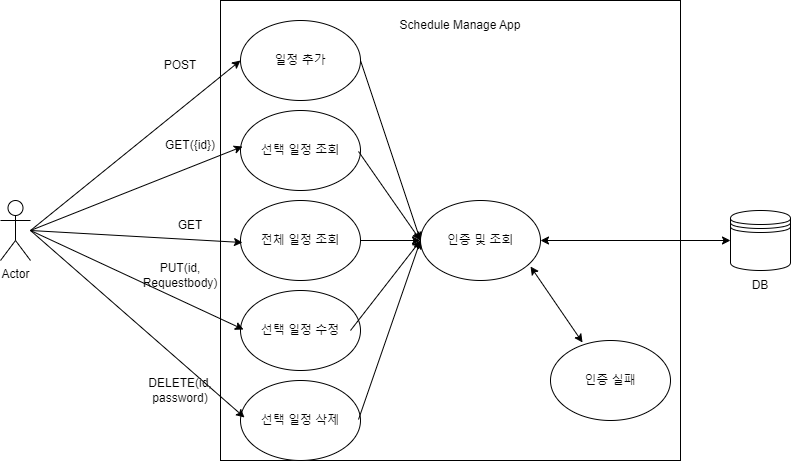

The diagram above was exported from draw.io. Its source (the exported page's mxGraphModel, read from the mxfile embedded in the PNG):
<mxGraphModel dx="1434" dy="772" grid="1" gridSize="10" guides="1" tooltips="1" connect="1" arrows="1" fold="1" page="1" pageScale="1" pageWidth="850" pageHeight="1100" math="0" shadow="0" extFonts="Permanent Marker^https://fonts.googleapis.com/css?family=Permanent+Marker">
  <root>
    <mxCell id="0" />
    <mxCell id="1" parent="0" />
    <mxCell id="Pg5HaGb3ZZp0aI7JYEpb-2" value="" style="whiteSpace=wrap;html=1;aspect=fixed;" vertex="1" parent="1">
      <mxGeometry x="250" y="130" width="460" height="460" as="geometry" />
    </mxCell>
    <mxCell id="Pg5HaGb3ZZp0aI7JYEpb-1" value="Actor" style="shape=umlActor;verticalLabelPosition=bottom;verticalAlign=top;html=1;outlineConnect=0;" vertex="1" parent="1">
      <mxGeometry x="30" y="330" width="30" height="60" as="geometry" />
    </mxCell>
    <mxCell id="Pg5HaGb3ZZp0aI7JYEpb-3" value="" style="ellipse;whiteSpace=wrap;html=1;" vertex="1" parent="1">
      <mxGeometry x="270" y="150" width="120" height="80" as="geometry" />
    </mxCell>
    <mxCell id="Pg5HaGb3ZZp0aI7JYEpb-4" value="" style="ellipse;whiteSpace=wrap;html=1;" vertex="1" parent="1">
      <mxGeometry x="270" y="240" width="120" height="80" as="geometry" />
    </mxCell>
    <mxCell id="Pg5HaGb3ZZp0aI7JYEpb-5" value="" style="ellipse;whiteSpace=wrap;html=1;" vertex="1" parent="1">
      <mxGeometry x="270" y="330" width="120" height="80" as="geometry" />
    </mxCell>
    <mxCell id="Pg5HaGb3ZZp0aI7JYEpb-6" value="" style="ellipse;whiteSpace=wrap;html=1;" vertex="1" parent="1">
      <mxGeometry x="270" y="420" width="120" height="80" as="geometry" />
    </mxCell>
    <mxCell id="Pg5HaGb3ZZp0aI7JYEpb-7" value="" style="ellipse;whiteSpace=wrap;html=1;" vertex="1" parent="1">
      <mxGeometry x="270" y="510" width="120" height="80" as="geometry" />
    </mxCell>
    <mxCell id="Pg5HaGb3ZZp0aI7JYEpb-9" value="" style="endArrow=classic;html=1;rounded=0;entryX=0;entryY=0.5;entryDx=0;entryDy=0;" edge="1" parent="1" target="Pg5HaGb3ZZp0aI7JYEpb-3">
      <mxGeometry width="50" height="50" relative="1" as="geometry">
        <mxPoint x="60" y="360" as="sourcePoint" />
        <mxPoint x="110" y="310" as="targetPoint" />
      </mxGeometry>
    </mxCell>
    <mxCell id="Pg5HaGb3ZZp0aI7JYEpb-11" value="일정 추가" style="text;html=1;strokeColor=none;fillColor=none;align=center;verticalAlign=middle;whiteSpace=wrap;rounded=0;" vertex="1" parent="1">
      <mxGeometry x="300" y="175" width="60" height="30" as="geometry" />
    </mxCell>
    <mxCell id="Pg5HaGb3ZZp0aI7JYEpb-12" value="선택 일정 조회" style="text;html=1;strokeColor=none;fillColor=none;align=center;verticalAlign=middle;whiteSpace=wrap;rounded=0;" vertex="1" parent="1">
      <mxGeometry x="280" y="265" width="100" height="30" as="geometry" />
    </mxCell>
    <mxCell id="Pg5HaGb3ZZp0aI7JYEpb-13" value="전체 일정 조회" style="text;html=1;strokeColor=none;fillColor=none;align=center;verticalAlign=middle;whiteSpace=wrap;rounded=0;" vertex="1" parent="1">
      <mxGeometry x="280" y="355" width="100" height="30" as="geometry" />
    </mxCell>
    <mxCell id="Pg5HaGb3ZZp0aI7JYEpb-14" value="선택 일정 수정" style="text;html=1;strokeColor=none;fillColor=none;align=center;verticalAlign=middle;whiteSpace=wrap;rounded=0;" vertex="1" parent="1">
      <mxGeometry x="280" y="445" width="100" height="30" as="geometry" />
    </mxCell>
    <mxCell id="Pg5HaGb3ZZp0aI7JYEpb-15" value="선택 일정 삭제" style="text;html=1;strokeColor=none;fillColor=none;align=center;verticalAlign=middle;whiteSpace=wrap;rounded=0;" vertex="1" parent="1">
      <mxGeometry x="280" y="535" width="100" height="30" as="geometry" />
    </mxCell>
    <mxCell id="Pg5HaGb3ZZp0aI7JYEpb-16" value="GET" style="text;html=1;strokeColor=none;fillColor=none;align=center;verticalAlign=middle;whiteSpace=wrap;rounded=0;" vertex="1" parent="1">
      <mxGeometry x="190" y="340" width="60" height="30" as="geometry" />
    </mxCell>
    <mxCell id="Pg5HaGb3ZZp0aI7JYEpb-17" value="POST" style="text;html=1;strokeColor=none;fillColor=none;align=center;verticalAlign=middle;whiteSpace=wrap;rounded=0;" vertex="1" parent="1">
      <mxGeometry x="180" y="180" width="60" height="30" as="geometry" />
    </mxCell>
    <mxCell id="Pg5HaGb3ZZp0aI7JYEpb-19" value="GET({id})" style="text;html=1;strokeColor=none;fillColor=none;align=center;verticalAlign=middle;whiteSpace=wrap;rounded=0;" vertex="1" parent="1">
      <mxGeometry x="190" y="260" width="60" height="30" as="geometry" />
    </mxCell>
    <mxCell id="Pg5HaGb3ZZp0aI7JYEpb-20" value="" style="endArrow=classic;html=1;rounded=0;entryX=-0.08;entryY=0.367;entryDx=0;entryDy=0;entryPerimeter=0;" edge="1" parent="1" target="Pg5HaGb3ZZp0aI7JYEpb-12">
      <mxGeometry width="50" height="50" relative="1" as="geometry">
        <mxPoint x="60" y="360" as="sourcePoint" />
        <mxPoint x="110" y="310" as="targetPoint" />
      </mxGeometry>
    </mxCell>
    <mxCell id="Pg5HaGb3ZZp0aI7JYEpb-22" value="" style="endArrow=classic;html=1;rounded=0;entryX=-0.08;entryY=0.567;entryDx=0;entryDy=0;entryPerimeter=0;" edge="1" parent="1" target="Pg5HaGb3ZZp0aI7JYEpb-13">
      <mxGeometry width="50" height="50" relative="1" as="geometry">
        <mxPoint x="60" y="360" as="sourcePoint" />
        <mxPoint x="110" y="310" as="targetPoint" />
      </mxGeometry>
    </mxCell>
    <mxCell id="Pg5HaGb3ZZp0aI7JYEpb-23" value="" style="endArrow=classic;html=1;rounded=0;entryX=-0.07;entryY=0.467;entryDx=0;entryDy=0;entryPerimeter=0;" edge="1" parent="1" target="Pg5HaGb3ZZp0aI7JYEpb-14">
      <mxGeometry width="50" height="50" relative="1" as="geometry">
        <mxPoint x="60" y="360" as="sourcePoint" />
        <mxPoint x="110" y="310" as="targetPoint" />
      </mxGeometry>
    </mxCell>
    <mxCell id="Pg5HaGb3ZZp0aI7JYEpb-24" value="" style="endArrow=classic;html=1;rounded=0;entryX=-0.06;entryY=0.4;entryDx=0;entryDy=0;entryPerimeter=0;" edge="1" parent="1" target="Pg5HaGb3ZZp0aI7JYEpb-15">
      <mxGeometry width="50" height="50" relative="1" as="geometry">
        <mxPoint x="60" y="360" as="sourcePoint" />
        <mxPoint x="110" y="310" as="targetPoint" />
      </mxGeometry>
    </mxCell>
    <mxCell id="Pg5HaGb3ZZp0aI7JYEpb-25" value="PUT(id, Requestbody)" style="text;html=1;strokeColor=none;fillColor=none;align=center;verticalAlign=middle;whiteSpace=wrap;rounded=0;" vertex="1" parent="1">
      <mxGeometry x="180" y="390" width="60" height="30" as="geometry" />
    </mxCell>
    <mxCell id="Pg5HaGb3ZZp0aI7JYEpb-26" value="DELETE(id, password)" style="text;html=1;strokeColor=none;fillColor=none;align=center;verticalAlign=middle;whiteSpace=wrap;rounded=0;" vertex="1" parent="1">
      <mxGeometry x="180" y="505" width="60" height="30" as="geometry" />
    </mxCell>
    <mxCell id="Pg5HaGb3ZZp0aI7JYEpb-27" value="" style="ellipse;whiteSpace=wrap;html=1;" vertex="1" parent="1">
      <mxGeometry x="450" y="330" width="120" height="80" as="geometry" />
    </mxCell>
    <mxCell id="Pg5HaGb3ZZp0aI7JYEpb-28" value="인증 및 조회" style="text;html=1;strokeColor=none;fillColor=none;align=center;verticalAlign=middle;whiteSpace=wrap;rounded=0;" vertex="1" parent="1">
      <mxGeometry x="470" y="355" width="80" height="30" as="geometry" />
    </mxCell>
    <mxCell id="Pg5HaGb3ZZp0aI7JYEpb-29" value="" style="endArrow=classic;html=1;rounded=0;exitX=1;exitY=0.5;exitDx=0;exitDy=0;" edge="1" parent="1" source="Pg5HaGb3ZZp0aI7JYEpb-3">
      <mxGeometry width="50" height="50" relative="1" as="geometry">
        <mxPoint x="400" y="420" as="sourcePoint" />
        <mxPoint x="450" y="370" as="targetPoint" />
      </mxGeometry>
    </mxCell>
    <mxCell id="Pg5HaGb3ZZp0aI7JYEpb-30" value="" style="endArrow=classic;html=1;rounded=0;exitX=1.08;exitY=0.533;exitDx=0;exitDy=0;exitPerimeter=0;" edge="1" parent="1" source="Pg5HaGb3ZZp0aI7JYEpb-12">
      <mxGeometry width="50" height="50" relative="1" as="geometry">
        <mxPoint x="400" y="420" as="sourcePoint" />
        <mxPoint x="450" y="370" as="targetPoint" />
      </mxGeometry>
    </mxCell>
    <mxCell id="Pg5HaGb3ZZp0aI7JYEpb-31" value="" style="endArrow=classic;html=1;rounded=0;exitX=1.1;exitY=0.5;exitDx=0;exitDy=0;exitPerimeter=0;" edge="1" parent="1" source="Pg5HaGb3ZZp0aI7JYEpb-13">
      <mxGeometry width="50" height="50" relative="1" as="geometry">
        <mxPoint x="400" y="420" as="sourcePoint" />
        <mxPoint x="450" y="370" as="targetPoint" />
      </mxGeometry>
    </mxCell>
    <mxCell id="Pg5HaGb3ZZp0aI7JYEpb-32" value="" style="endArrow=classic;html=1;rounded=0;exitX=1;exitY=0.5;exitDx=0;exitDy=0;" edge="1" parent="1" source="Pg5HaGb3ZZp0aI7JYEpb-14">
      <mxGeometry width="50" height="50" relative="1" as="geometry">
        <mxPoint x="400" y="420" as="sourcePoint" />
        <mxPoint x="450" y="370" as="targetPoint" />
      </mxGeometry>
    </mxCell>
    <mxCell id="Pg5HaGb3ZZp0aI7JYEpb-33" value="" style="endArrow=classic;html=1;rounded=0;exitX=1.08;exitY=0.467;exitDx=0;exitDy=0;exitPerimeter=0;" edge="1" parent="1" source="Pg5HaGb3ZZp0aI7JYEpb-15">
      <mxGeometry width="50" height="50" relative="1" as="geometry">
        <mxPoint x="400" y="420" as="sourcePoint" />
        <mxPoint x="450" y="370" as="targetPoint" />
      </mxGeometry>
    </mxCell>
    <mxCell id="Pg5HaGb3ZZp0aI7JYEpb-34" value="" style="ellipse;whiteSpace=wrap;html=1;" vertex="1" parent="1">
      <mxGeometry x="580" y="470" width="120" height="80" as="geometry" />
    </mxCell>
    <mxCell id="Pg5HaGb3ZZp0aI7JYEpb-35" value="인증 실패" style="text;html=1;strokeColor=none;fillColor=none;align=center;verticalAlign=middle;whiteSpace=wrap;rounded=0;" vertex="1" parent="1">
      <mxGeometry x="610" y="495" width="60" height="30" as="geometry" />
    </mxCell>
    <mxCell id="Pg5HaGb3ZZp0aI7JYEpb-36" value="" style="endArrow=classic;startArrow=classic;html=1;rounded=0;entryX=0.917;entryY=0.825;entryDx=0;entryDy=0;entryPerimeter=0;exitX=0.267;exitY=0.025;exitDx=0;exitDy=0;exitPerimeter=0;" edge="1" parent="1" source="Pg5HaGb3ZZp0aI7JYEpb-34" target="Pg5HaGb3ZZp0aI7JYEpb-27">
      <mxGeometry width="50" height="50" relative="1" as="geometry">
        <mxPoint x="560" y="460" as="sourcePoint" />
        <mxPoint x="610" y="410" as="targetPoint" />
      </mxGeometry>
    </mxCell>
    <mxCell id="Pg5HaGb3ZZp0aI7JYEpb-37" value="Schedule Manage App" style="text;html=1;strokeColor=none;fillColor=none;align=center;verticalAlign=middle;whiteSpace=wrap;rounded=0;" vertex="1" parent="1">
      <mxGeometry x="420" y="140" width="140" height="30" as="geometry" />
    </mxCell>
    <mxCell id="Pg5HaGb3ZZp0aI7JYEpb-39" value="" style="shape=datastore;whiteSpace=wrap;html=1;" vertex="1" parent="1">
      <mxGeometry x="760" y="340" width="60" height="60" as="geometry" />
    </mxCell>
    <mxCell id="Pg5HaGb3ZZp0aI7JYEpb-40" value="DB" style="text;html=1;strokeColor=none;fillColor=none;align=center;verticalAlign=middle;whiteSpace=wrap;rounded=0;" vertex="1" parent="1">
      <mxGeometry x="760" y="400" width="60" height="30" as="geometry" />
    </mxCell>
    <mxCell id="Pg5HaGb3ZZp0aI7JYEpb-41" value="" style="endArrow=classic;startArrow=classic;html=1;rounded=0;entryX=0;entryY=0.5;entryDx=0;entryDy=0;" edge="1" parent="1" target="Pg5HaGb3ZZp0aI7JYEpb-39">
      <mxGeometry width="50" height="50" relative="1" as="geometry">
        <mxPoint x="570" y="370" as="sourcePoint" />
        <mxPoint x="620" y="320" as="targetPoint" />
      </mxGeometry>
    </mxCell>
  </root>
</mxGraphModel>